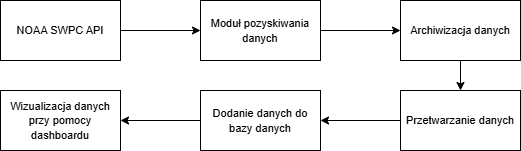

The diagram above was exported from draw.io. Its source (the exported page's mxGraphModel, read from the mxfile embedded in the PNG):
<mxGraphModel dx="1426" dy="743" grid="1" gridSize="10" guides="1" tooltips="1" connect="1" arrows="1" fold="1" page="1" pageScale="1" pageWidth="827" pageHeight="1169" math="0" shadow="0">
  <root>
    <mxCell id="0" />
    <mxCell id="1" parent="0" />
    <mxCell id="TXPHyE_dHibBocWbMEGg-5" value="" style="edgeStyle=orthogonalEdgeStyle;rounded=0;orthogonalLoop=1;jettySize=auto;html=1;" edge="1" parent="1" source="TXPHyE_dHibBocWbMEGg-3" target="TXPHyE_dHibBocWbMEGg-4">
      <mxGeometry relative="1" as="geometry" />
    </mxCell>
    <mxCell id="TXPHyE_dHibBocWbMEGg-3" value="&lt;font style=&quot;font-size: 11px;&quot;&gt;NOAA SWPC API&lt;/font&gt;" style="rounded=0;whiteSpace=wrap;html=1;" vertex="1" parent="1">
      <mxGeometry x="20" y="220" width="120" height="60" as="geometry" />
    </mxCell>
    <mxCell id="TXPHyE_dHibBocWbMEGg-7" value="" style="edgeStyle=orthogonalEdgeStyle;rounded=0;orthogonalLoop=1;jettySize=auto;html=1;" edge="1" parent="1" source="TXPHyE_dHibBocWbMEGg-4" target="TXPHyE_dHibBocWbMEGg-6">
      <mxGeometry relative="1" as="geometry" />
    </mxCell>
    <mxCell id="TXPHyE_dHibBocWbMEGg-4" value="&lt;font style=&quot;font-size: 11px;&quot;&gt;Moduł pozyskiwania danych&lt;/font&gt;" style="rounded=0;whiteSpace=wrap;html=1;" vertex="1" parent="1">
      <mxGeometry x="220" y="220" width="120" height="60" as="geometry" />
    </mxCell>
    <mxCell id="TXPHyE_dHibBocWbMEGg-9" value="" style="edgeStyle=orthogonalEdgeStyle;rounded=0;orthogonalLoop=1;jettySize=auto;html=1;" edge="1" parent="1" source="TXPHyE_dHibBocWbMEGg-6" target="TXPHyE_dHibBocWbMEGg-8">
      <mxGeometry relative="1" as="geometry" />
    </mxCell>
    <mxCell id="TXPHyE_dHibBocWbMEGg-6" value="&lt;font style=&quot;font-size: 11px;&quot;&gt;Archiwizacja danych&lt;/font&gt;" style="rounded=0;whiteSpace=wrap;html=1;" vertex="1" parent="1">
      <mxGeometry x="420" y="220" width="120" height="60" as="geometry" />
    </mxCell>
    <mxCell id="TXPHyE_dHibBocWbMEGg-11" value="" style="edgeStyle=orthogonalEdgeStyle;rounded=0;orthogonalLoop=1;jettySize=auto;html=1;" edge="1" parent="1" source="TXPHyE_dHibBocWbMEGg-8" target="TXPHyE_dHibBocWbMEGg-10">
      <mxGeometry relative="1" as="geometry" />
    </mxCell>
    <mxCell id="TXPHyE_dHibBocWbMEGg-8" value="&lt;font style=&quot;font-size: 11px;&quot;&gt;Przetwarzanie danych&lt;/font&gt;" style="rounded=0;whiteSpace=wrap;html=1;" vertex="1" parent="1">
      <mxGeometry x="420" y="310" width="120" height="60" as="geometry" />
    </mxCell>
    <mxCell id="TXPHyE_dHibBocWbMEGg-13" value="" style="edgeStyle=orthogonalEdgeStyle;rounded=0;orthogonalLoop=1;jettySize=auto;html=1;" edge="1" parent="1" source="TXPHyE_dHibBocWbMEGg-10" target="TXPHyE_dHibBocWbMEGg-12">
      <mxGeometry relative="1" as="geometry" />
    </mxCell>
    <mxCell id="TXPHyE_dHibBocWbMEGg-10" value="&lt;font style=&quot;font-size: 11px;&quot;&gt;Dodanie danych do bazy danych&lt;/font&gt;" style="rounded=0;whiteSpace=wrap;html=1;" vertex="1" parent="1">
      <mxGeometry x="220" y="310" width="120" height="60" as="geometry" />
    </mxCell>
    <mxCell id="TXPHyE_dHibBocWbMEGg-12" value="&lt;font style=&quot;font-size: 11px;&quot;&gt;Wizualizacja danych przy pomocy dashboardu&lt;/font&gt;" style="rounded=0;whiteSpace=wrap;html=1;" vertex="1" parent="1">
      <mxGeometry x="20" y="310" width="120" height="60" as="geometry" />
    </mxCell>
  </root>
</mxGraphModel>